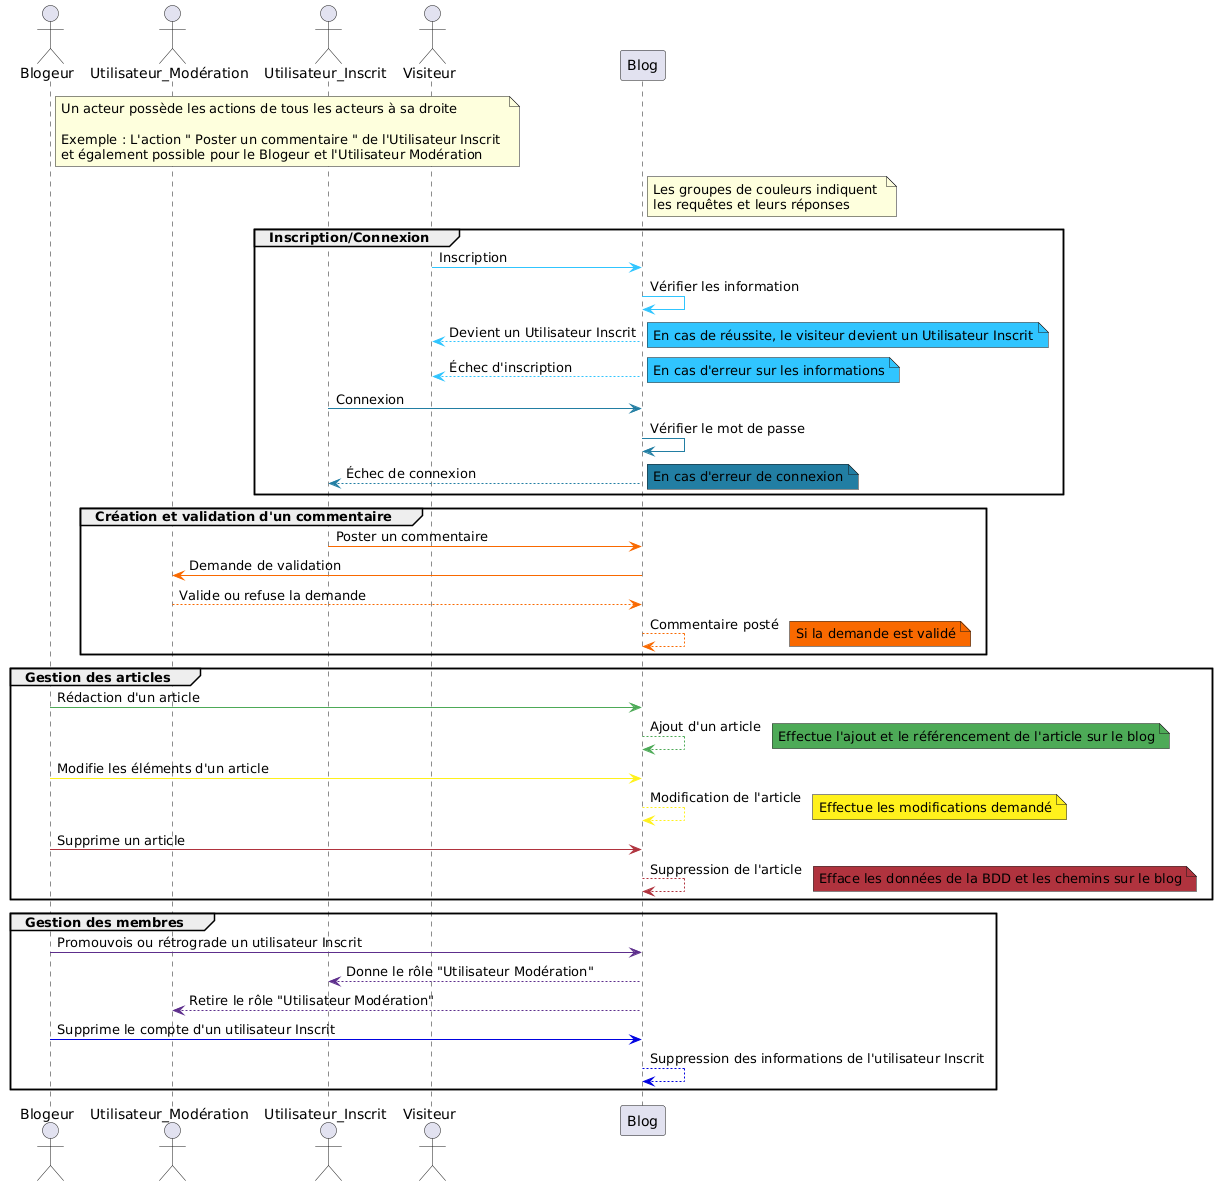

The diagram above was rendered by PlantUML. Its source (embedded in the PNG):
@startuml
actor Blogeur
actor Utilisateur_Modération
actor Utilisateur_Inscrit
actor Visiteur

note right Blogeur: Un acteur possède les actions de tous les acteurs à sa droite \n\nExemple : L'action " Poster un commentaire " de l'Utilisateur Inscrit \net également possible pour le Blogeur et l'Utilisateur Modération
note right Blog: Les groupes de couleurs indiquent \nles requêtes et leurs réponses

group Inscription/Connexion

Visiteur -[#30C5FF]> Blog : Inscription
Blog -[#30C5FF]> Blog : Vérifier les information
Blog --[#30C5FF]> Visiteur : Devient un Utilisateur Inscrit
note right #30C5FF: En cas de réussite, le visiteur devient un Utilisateur Inscrit
Blog --[#30C5FF]> Visiteur : Échec d'inscription
note right #30C5FF: En cas d'erreur sur les informations

Utilisateur_Inscrit -[#227EA3]> Blog : Connexion
Blog -[#227EA3]> Blog : Vérifier le mot de passe
Blog --[#227EA3]> Utilisateur_Inscrit : Échec de connexion
note right #227EA3: En cas d'erreur de connexion

end


group Création et validation d'un commentaire

Utilisateur_Inscrit -[#F96900]> Blog : Poster un commentaire
Blog -[#F96900]> Utilisateur_Modération : Demande de validation
Utilisateur_Modération --[#F96900]> Blog : Valide ou refuse la demande
Blog --[#F96900]> Blog : Commentaire posté
note right #F96900: Si la demande est validé

end


group Gestion des articles

Blogeur -[#4DAA57]> Blog : Rédaction d'un article
Blog --[#4DAA57]> Blog : Ajout d'un article
note right #4DAA57: Effectue l'ajout et le référencement de l'article sur le blog

Blogeur -[#FFF11C]> Blog : Modifie les éléments d'un article
Blog --[#FFF11C]> Blog : Modification de l'article
note right #FFF11C: Effectue les modifications demandé

Blogeur -[#B0333E]> Blog : Supprime un article
Blog --[#B0333E]> Blog : Suppression de l'article
note right #B0333E: Efface les données de la BDD et les chemins sur le blog

end


group Gestion des membres

Blogeur -[#5D2E8C]> Blog : Promouvois ou rétrograde un utilisateur Inscrit
Blog --[#5D2E8C]> Utilisateur_Inscrit : Donne le rôle "Utilisateur Modération"
Blog --[#5D2E8C]> Utilisateur_Modération : Retire le rôle "Utilisateur Modération"
Blogeur -[#0002E1]> Blog : Supprime le compte d'un utilisateur Inscrit
Blog --[#0002E1]> Blog : Suppression des informations de l'utilisateur Inscrit

end
@enduml